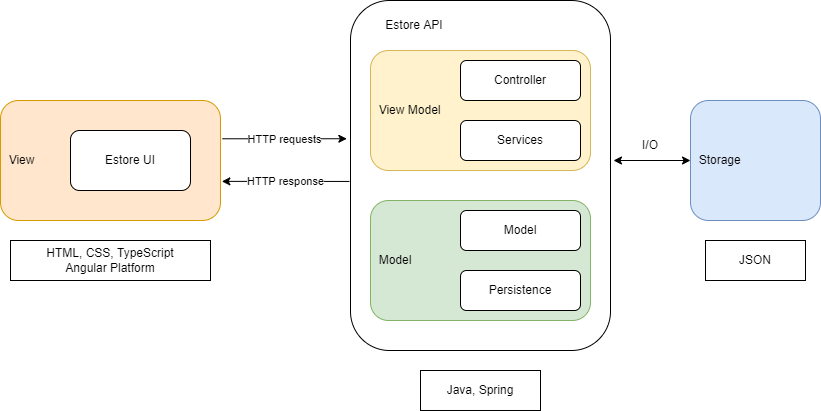

The diagram above was exported from draw.io. Its source (the exported page's mxGraphModel, read from the mxfile embedded in the PNG):
<mxGraphModel dx="782" dy="468" grid="1" gridSize="10" guides="1" tooltips="1" connect="1" arrows="1" fold="1" page="1" pageScale="1" pageWidth="827" pageHeight="1169" math="0" shadow="0">
  <root>
    <mxCell id="0" />
    <mxCell id="1" parent="0" />
    <mxCell id="OGGOnijSRS6xlKXhcxri-11" value="" style="rounded=1;whiteSpace=wrap;html=1;align=left;" parent="1" vertex="1">
      <mxGeometry x="350" y="20" width="260" height="350" as="geometry" />
    </mxCell>
    <mxCell id="OGGOnijSRS6xlKXhcxri-1" value="&amp;nbsp; View" style="rounded=1;whiteSpace=wrap;html=1;fillColor=#ffe6cc;strokeColor=#d79b00;align=left;" parent="1" vertex="1">
      <mxGeometry y="120" width="220" height="120" as="geometry" />
    </mxCell>
    <mxCell id="OGGOnijSRS6xlKXhcxri-2" value="&amp;nbsp; View Model" style="rounded=1;whiteSpace=wrap;html=1;fillColor=#fff2cc;strokeColor=#d6b656;align=left;" parent="1" vertex="1">
      <mxGeometry x="370" y="70" width="220" height="120" as="geometry" />
    </mxCell>
    <mxCell id="OGGOnijSRS6xlKXhcxri-3" value="&amp;nbsp; Model" style="rounded=1;whiteSpace=wrap;html=1;fillColor=#d5e8d4;strokeColor=#82b366;align=left;" parent="1" vertex="1">
      <mxGeometry x="370" y="220" width="220" height="120" as="geometry" />
    </mxCell>
    <mxCell id="OGGOnijSRS6xlKXhcxri-5" value="Estore UI" style="rounded=1;whiteSpace=wrap;html=1;" parent="1" vertex="1">
      <mxGeometry x="70" y="150" width="120" height="60" as="geometry" />
    </mxCell>
    <mxCell id="OGGOnijSRS6xlKXhcxri-6" value="Controller" style="rounded=1;whiteSpace=wrap;html=1;" parent="1" vertex="1">
      <mxGeometry x="460" y="80" width="120" height="40" as="geometry" />
    </mxCell>
    <mxCell id="OGGOnijSRS6xlKXhcxri-7" value="Model" style="rounded=1;whiteSpace=wrap;html=1;" parent="1" vertex="1">
      <mxGeometry x="460" y="230" width="120" height="40" as="geometry" />
    </mxCell>
    <mxCell id="OGGOnijSRS6xlKXhcxri-8" value="Persistence" style="rounded=1;whiteSpace=wrap;html=1;" parent="1" vertex="1">
      <mxGeometry x="460" y="290" width="120" height="40" as="geometry" />
    </mxCell>
    <mxCell id="OGGOnijSRS6xlKXhcxri-9" value="&amp;nbsp; Storage" style="rounded=1;whiteSpace=wrap;html=1;fillColor=#dae8fc;strokeColor=#6c8ebf;align=left;" parent="1" vertex="1">
      <mxGeometry x="690" y="120" width="130" height="120" as="geometry" />
    </mxCell>
    <mxCell id="OGGOnijSRS6xlKXhcxri-12" value="Estore API" style="text;html=1;strokeColor=none;fillColor=none;align=center;verticalAlign=middle;whiteSpace=wrap;rounded=0;" parent="1" vertex="1">
      <mxGeometry x="384" y="30" width="60" height="30" as="geometry" />
    </mxCell>
    <mxCell id="OGGOnijSRS6xlKXhcxri-13" value="HTML, CSS, TypeScript&lt;br&gt;Angular Platform" style="rounded=0;whiteSpace=wrap;html=1;" parent="1" vertex="1">
      <mxGeometry x="10" y="260" width="200" height="40" as="geometry" />
    </mxCell>
    <mxCell id="OGGOnijSRS6xlKXhcxri-14" value="Java, Spring" style="rounded=0;whiteSpace=wrap;html=1;" parent="1" vertex="1">
      <mxGeometry x="420" y="390" width="120" height="40" as="geometry" />
    </mxCell>
    <mxCell id="OGGOnijSRS6xlKXhcxri-15" value="JSON" style="rounded=0;whiteSpace=wrap;html=1;" parent="1" vertex="1">
      <mxGeometry x="705" y="260" width="100" height="40" as="geometry" />
    </mxCell>
    <mxCell id="OGGOnijSRS6xlKXhcxri-20" value="" style="endArrow=classic;html=1;rounded=0;exitX=1.008;exitY=0.319;exitDx=0;exitDy=0;exitPerimeter=0;entryX=-0.014;entryY=0.395;entryDx=0;entryDy=0;entryPerimeter=0;" parent="1" source="OGGOnijSRS6xlKXhcxri-1" target="OGGOnijSRS6xlKXhcxri-11" edge="1">
      <mxGeometry relative="1" as="geometry">
        <mxPoint x="290" y="190" as="sourcePoint" />
        <mxPoint x="390" y="190" as="targetPoint" />
      </mxGeometry>
    </mxCell>
    <mxCell id="OGGOnijSRS6xlKXhcxri-21" value="HTTP requests" style="edgeLabel;resizable=0;html=1;align=center;verticalAlign=middle;" parent="OGGOnijSRS6xlKXhcxri-20" connectable="0" vertex="1">
      <mxGeometry relative="1" as="geometry" />
    </mxCell>
    <mxCell id="OGGOnijSRS6xlKXhcxri-22" value="" style="endArrow=classic;html=1;rounded=0;entryX=1.006;entryY=0.674;entryDx=0;entryDy=0;entryPerimeter=0;exitX=-0.004;exitY=0.517;exitDx=0;exitDy=0;exitPerimeter=0;" parent="1" source="OGGOnijSRS6xlKXhcxri-11" target="OGGOnijSRS6xlKXhcxri-1" edge="1">
      <mxGeometry relative="1" as="geometry">
        <mxPoint x="470" y="280" as="sourcePoint" />
        <mxPoint x="570" y="280" as="targetPoint" />
      </mxGeometry>
    </mxCell>
    <mxCell id="OGGOnijSRS6xlKXhcxri-23" value="HTTP response" style="edgeLabel;resizable=0;html=1;align=center;verticalAlign=middle;" parent="OGGOnijSRS6xlKXhcxri-22" connectable="0" vertex="1">
      <mxGeometry relative="1" as="geometry" />
    </mxCell>
    <mxCell id="OGGOnijSRS6xlKXhcxri-25" value="" style="endArrow=classic;startArrow=classic;html=1;rounded=0;entryX=0;entryY=0.5;entryDx=0;entryDy=0;" parent="1" target="OGGOnijSRS6xlKXhcxri-9" edge="1">
      <mxGeometry width="50" height="50" relative="1" as="geometry">
        <mxPoint x="613" y="180" as="sourcePoint" />
        <mxPoint x="440" y="220" as="targetPoint" />
      </mxGeometry>
    </mxCell>
    <mxCell id="OGGOnijSRS6xlKXhcxri-26" value="I/O" style="text;html=1;strokeColor=none;fillColor=none;align=center;verticalAlign=middle;whiteSpace=wrap;rounded=0;" parent="1" vertex="1">
      <mxGeometry x="620" y="150" width="60" height="30" as="geometry" />
    </mxCell>
    <mxCell id="OGGOnijSRS6xlKXhcxri-27" value="Services" style="rounded=1;whiteSpace=wrap;html=1;" parent="1" vertex="1">
      <mxGeometry x="460" y="140" width="120" height="40" as="geometry" />
    </mxCell>
  </root>
</mxGraphModel>